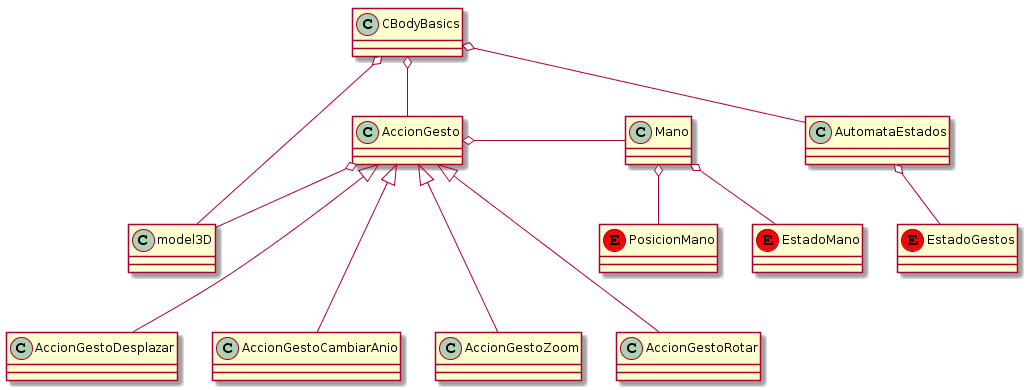

The diagram above was rendered by PlantUML. Its source (embedded in the PNG):
@startuml
class model3D

class EstadoMano << (E, red) >>
class PosicionMano << (E, red) >>
class EstadoGestos << (E, red) >>

class Mano
class AutomataEstados
class AccionGesto
class CBodyBasics

class AccionGestoDesplazar
class AccionGestoCambiarAnio
class AccionGestoZoom
class AccionGestoRotar

CBodyBasics o-- model3D
CBodyBasics o-- AutomataEstados
CBodyBasics o-- AccionGesto

Mano o-- EstadoMano
Mano o-- PosicionMano

AutomataEstados o-- EstadoGestos

AccionGesto o- Mano
AccionGesto o-- model3D

AccionGesto <|--- AccionGestoDesplazar
AccionGesto <|--- AccionGestoCambiarAnio
AccionGesto <|--- AccionGestoZoom
AccionGesto <|--- AccionGestoRotar
@enduml